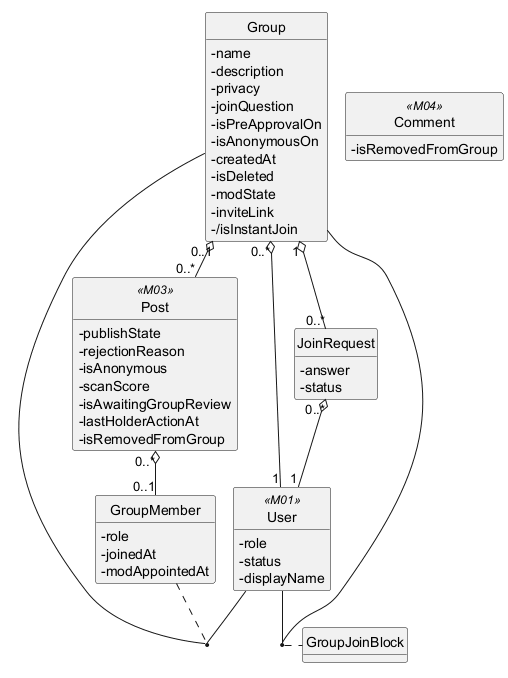

The diagram above was rendered by PlantUML. Its source (embedded in the PNG):
@startuml
!pragma layout smetana
hide circle
hide methods
skinparam classAttributeIconSize 0

class Group {
  -name
  -description
  -privacy
  -joinQuestion
  -isPreApprovalOn
  -isAnonymousOn
  -createdAt
  -isDeleted
  -modState
  -inviteLink
  -/isInstantJoin
}
class GroupMember {
  -role
  -joinedAt
  -modAppointedAt
}
class JoinRequest {
  -answer
  -status
}
class GroupJoinBlock {
}
class User <<M01>> {
  -role
  -status
  -displayName
}
class Post <<M03>> {
  -publishState
  -rejectionReason
  -isAnonymous
  -scanScore
  -isAwaitingGroupReview
  -lastHolderActionAt
  -isRemovedFromGroup
}
class Comment <<M04>> {
  -isRemovedFromGroup
}

(User, Group) .. GroupMember
(User, Group) .. GroupJoinBlock
Group "0..*" o-- "1" User
JoinRequest "0..*" o-- "1" User
Group "1" o-- "0..*" JoinRequest
Group "0..1" o-- "0..*" Post
Post "0..*" o-- "0..1" GroupMember

@enduml